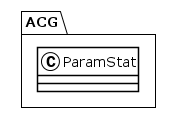

The diagram above was rendered by PlantUML. Its source (embedded in the PNG):
@startuml
!theme plain
package ACG {
class ParamStat {
}
}
@enduml